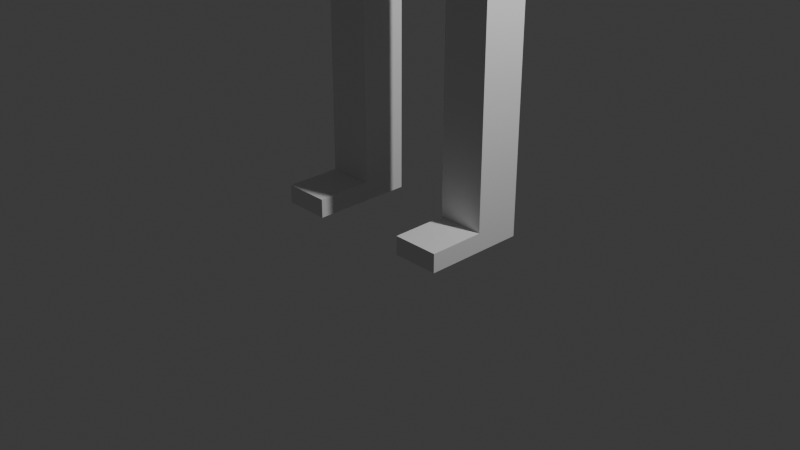 # Source: Basic_TwoLeg.blend  (saved by Blender 5.2.44; exported with 4.5.12 LTS)
import bpy
from mathutils import Matrix  # noqa: F401  (used for matrix-valued properties, if any)

bpy.ops.wm.read_factory_settings(use_empty=True)
scene = bpy.context.scene
scene.name = 'Scene'

# ---- collections
col_collection = bpy.data.collections.new('Collection'); scene.collection.children.link(col_collection)

# ---- materials (node trees are filled in below, after node groups)
mat_material = bpy.data.materials.new('Material')
mat_material.alpha_threshold = 0.0
mat_material.use_backface_culling_lightprobe_volume = False
mat_material.roughness = 0.5
mat_material.line_color = (0.0, 0.0, 0.0, 1.0)

# ---- material node trees
mat_material.use_nodes = True; mat_material.node_tree.nodes.clear()
_N = mat_material.node_tree.nodes; _L = mat_material.node_tree.links
n0 = _N.new('ShaderNodeOutputMaterial'); n0.name = 'Material Output'; n0.location = (200, 100)
n1 = _N.new('ShaderNodeBsdfPrincipled'); n1.name = 'Principled BSDF'; n1.location = (-200, 100)
n1.inputs[10].default_value = 0.005
_L.new(n1.outputs[0], n0.inputs[0])
n0.is_active_output = True

# ---- world
world_world = bpy.data.worlds.new('World'); scene.world = world_world
world_world.use_nodes = True; world_world.node_tree.nodes.clear()
_N = world_world.node_tree.nodes; _L = world_world.node_tree.links
n0 = _N.new('ShaderNodeOutputWorld'); n0.name = 'World Output'; n0.location = (200, 100)
n1 = _N.new('ShaderNodeBackground'); n1.name = 'Background'; n1.location = (-200, 100)
n1.inputs[0].default_value = (0.05088, 0.05088, 0.05088, 1.0)
_L.new(n1.outputs[0], n0.inputs[0])
n0.is_active_output = True
world_world.color = (0.05088, 0.05088, 0.05088)
world_world.sun_shadow_jitter_overblur = 0.0

# ---- cameras
cam_camera = bpy.data.cameras.new('Camera')
cam_camera.clip_end = 100.0
cam_camera.ortho_scale = 7.314

# ---- lights
light_light = bpy.data.lights.new('Light', 'POINT')
light_light.energy = 1000.0
light_light.shadow_soft_size = 0.1

# ---- meshes
me_cube = bpy.data.meshes.new('Cube')
me_cube.from_pydata([(1.0, 1.301, 6.201), (1.0, 1.301, 4.201), (1.0, -0.6986, 6.201), (1.0, -0.6986, 4.201), (-1.0, 1.301, 6.201), (-1.0, 1.301, 4.201), (-1.0, -0.6986, 6.201), (-1.0, -0.6986, 4.201), (0.55, 0.05141, 0.2007), (0.55, 0.05141, 4.201), (0.55, 0.5514, 0.2007), (0.55, 0.5514, 4.201), (1.05, 0.05141, 0.2007), (1.05, 0.05141, 4.201), (1.05, 0.5514, 0.2007), (1.05, 0.5514, 4.201), (0.55, 0.05141, 2.201), (0.55, 0.5514, 2.201), (1.05, 0.5514, 2.201), (1.05, 0.05141, 2.201), (0.55, 0.5514, 0.0), (1.05, 0.5514, 0.0), (0.55, -0.5514, 0.2007), (1.05, -0.5514, 0.2007), (0.55, -0.5514, 0.0), (1.05, -0.5514, 0.0), (-0.55, 0.05141, 0.2007), (-0.55, 0.05141, 4.201), (-0.55, 0.5514, 0.2007), (-0.55, 0.5514, 4.201), (-1.05, 0.05141, 0.2007), (-1.05, 0.05141, 4.201), (-1.05, 0.5514, 0.2007), (-1.05, 0.5514, 4.201), (-0.55, 0.05141, 2.201), (-0.55, 0.5514, 2.201), (-1.05, 0.5514, 2.201), (-1.05, 0.05141, 2.201), (-0.55, 0.5514, 0.0), (-1.05, 0.5514, 0.0), (-0.55, -0.5514, 0.2007), (-1.05, -0.5514, 0.2007), (-0.55, -0.5514, 0.0), (-1.05, -0.5514, 0.0)], [], [(0, 4, 6, 2), (3, 2, 6, 7), (7, 6, 4, 5), (5, 1, 3, 7), (1, 0, 2, 3), (5, 4, 0, 1), (16, 9, 11, 17), (17, 11, 15, 18), (18, 15, 13, 19), (19, 13, 9, 16), (10, 14, 21, 20), (15, 11, 9, 13), (12, 19, 16, 8), (14, 18, 19, 12), (10, 17, 18, 14), (8, 16, 17, 10), (20, 21, 25, 24), (8, 10, 20, 24, 22), (14, 12, 23, 25, 21), (12, 8, 22, 23), (23, 22, 24, 25), (34, 35, 29, 27), (35, 36, 33, 29), (36, 37, 31, 33), (37, 34, 27, 31), (28, 38, 39, 32), (33, 31, 27, 29), (30, 26, 34, 37), (32, 30, 37, 36), (28, 32, 36, 35), (26, 28, 35, 34), (38, 42, 43, 39), (26, 40, 42, 38, 28), (32, 39, 43, 41, 30), (30, 41, 40, 26), (41, 43, 42, 40)])
me_cube.polygons.foreach_set('material_index', [0, 0, 0, 0, 0, 0, 1, 1, 1, 1, 1, 1, 1, 1, 1, 1, 1, 1, 1, 1, 1, 1, 1, 1, 1, 1, 1, 1, 1, 1, 1, 1, 1, 1, 1, 1])
_uv = me_cube.uv_layers.new(name='UVMap')
_uv.uv.foreach_set('vector', [0.625, 0.5, 0.875, 0.5, 0.875, 0.75, 0.625, 0.75, 0.375, 0.75, 0.625, 0.75, 0.625, 1.0, 0.375, 1.0, 0.375, 0.0, 0.625, 0.0, 0.625, 0.25, 0.375, 0.25, 0.125, 0.5, 0.375, 0.5, 0.375, 0.75, 0.125, 0.75, 0.375, 0.5, 0.625, 0.5, 0.625, 0.75, 0.375, 0.75, 0.375, 0.25, 0.625, 0.25, 0.625, 0.5, 0.375, 0.5, 0.5, 0.0, 0.625, 0.0, 0.625, 0.25, 0.5, 0.25, 0.5, 0.25, 0.625, 0.25, 0.625, 0.5, 0.5, 0.5, 0.5, 0.5, 0.625, 0.5, 0.625, 0.75, 0.5, 0.75, 0.5, 0.75, 0.625, 0.75, 0.625, 1.0, 0.5, 1.0, 0.375, 0.25, 0.375, 0.5, 0.375, 0.5, 0.375, 0.25, 0.625, 0.5, 0.875, 0.5, 0.875, 0.75, 0.625, 0.75, 0.375, 0.75, 0.5, 0.75, 0.5, 1.0, 0.375, 1.0, 0.375, 0.5, 0.5, 0.5, 0.5, 0.75, 0.375, 0.75, 0.375, 0.25, 0.5, 0.25, 0.5, 0.5, 0.375, 0.5, 0.375, 0.0, 0.5, 0.0, 0.5, 0.25, 0.375, 0.25, 0.125, 0.5, 0.375, 0.5, 0.375, 0.75, 0.125, 0.75, 0.375, 0.0, 0.375, 0.25, 0.375, 0.25, 0.375, 0.0, 0.375, 0.0, 0.375, 0.5, 0.375, 0.75, 0.375, 0.75, 0.375, 0.75, 0.375, 0.5, 0.375, 0.75, 0.375, 1.0, 0.375, 1.0, 0.375, 0.75, 0.375, 0.75, 0.375, 1.0, 0.375, 1.0, 0.375, 0.75, 0.5, 0.0, 0.5, 0.25, 0.625, 0.25, 0.625, 0.0, 0.5, 0.25, 0.5, 0.5, 0.625, 0.5, 0.625, 0.25, 0.5, 0.5, 0.5, 0.75, 0.625, 0.75, 0.625, 0.5, 0.5, 0.75, 0.5, 1.0, 0.625, 1.0, 0.625, 0.75, 0.375, 0.25, 0.375, 0.25, 0.375, 0.5, 0.375, 0.5, 0.625, 0.5, 0.625, 0.75, 0.875, 0.75, 0.875, 0.5, 0.375, 0.75, 0.375, 1.0, 0.5, 1.0, 0.5, 0.75, 0.375, 0.5, 0.375, 0.75, 0.5, 0.75, 0.5, 0.5, 0.375, 0.25, 0.375, 0.5, 0.5, 0.5, 0.5, 0.25, 0.375, 0.0, 0.375, 0.25, 0.5, 0.25, 0.5, 0.0, 0.125, 0.5, 0.125, 0.75, 0.375, 0.75, 0.375, 0.5, 0.375, 0.0, 0.375, 0.0, 0.375, 0.0, 0.375, 0.25, 0.375, 0.25, 0.375, 0.5, 0.375, 0.5, 0.375, 0.75, 0.375, 0.75, 0.375, 0.75, 0.375, 0.75, 0.375, 0.75, 0.375, 1.0, 0.375, 1.0, 0.375, 0.75, 0.375, 0.75, 0.375, 1.0, 0.375, 1.0])
me_cube.materials.append(mat_material)
me_cube.materials.append(None)
me_cube.use_mirror_vertex_groups = False
me_cube.update()
arm_armature_003 = bpy.data.armatures.new('Armature.003')  # bones are not reproduced

# ---- objects
ob_cube = bpy.data.objects.new('Cube', me_cube)
ob_light = bpy.data.objects.new('Light', light_light)
ob_camera = bpy.data.objects.new('Camera', cam_camera)
ob_armature_003 = bpy.data.objects.new('Armature.003', arm_armature_003)

# ---- transforms, parenting, visibility, modifiers, constraints
ob_cube.parent = ob_armature_003
ob_cube.location = (0.0, 0.0, 0.0)
ob_cube.lock_rotations_4d = False
ob_cube.empty_display_type = 'ARROWS'
ob_cube.lineart.crease_threshold = 0.0
_vg = ob_cube.vertex_groups.new(name='Body')
for _i, _w in zip([0, 1, 2, 3, 4, 5, 6, 7], [0.8131, 0.09845, 0.8102, 0.08731, 0.8102, 0.08731, 0.8131, 0.09845]): _vg.add([_i], _w, 'REPLACE')
_vg = ob_cube.vertex_groups.new(name='Thigh.R')
for _i, _w in zip([27, 29, 31, 33, 34, 35, 36, 37], [0.991, 0.9919, 0.9919, 0.991, 0.5, 0.5, 0.5, 0.5]): _vg.add([_i], _w, 'REPLACE')
_vg = ob_cube.vertex_groups.new(name='Shin.R')
for _i, _w in zip([26, 28, 30, 32, 34, 35, 36, 37], [1.0, 1.0, 1.0, 1.0, 0.5, 0.5, 0.5, 0.5]): _vg.add([_i], _w, 'REPLACE')
_vg = ob_cube.vertex_groups.new(name='Foot.R')
_vg.add([38, 39, 40, 41, 42, 43], 1.0, 'REPLACE')
_vg = ob_cube.vertex_groups.new(name='Thigh.L')
for _i, _w in zip([9, 11, 13, 15, 16, 17, 18, 19], [0.991, 0.9919, 0.9919, 0.991, 0.5, 0.5, 0.5, 0.5]): _vg.add([_i], _w, 'REPLACE')
_vg = ob_cube.vertex_groups.new(name='Shin.L')
for _i, _w in zip([8, 10, 12, 14, 16, 17, 18, 19], [1.0, 1.0, 1.0, 1.0, 0.5, 0.5, 0.5, 0.5]): _vg.add([_i], _w, 'REPLACE')
_vg = ob_cube.vertex_groups.new(name='Foot.L')
_vg.add([20, 21, 22, 23, 24, 25], 1.0, 'REPLACE')
_m = ob_cube.modifiers.new('Armature', 'ARMATURE')
_m.object = ob_armature_003
ob_light.location = (4.076, 1.005, 5.904)
ob_light.rotation_euler = (0.6503, 0.05522, 1.866)
ob_light.lock_rotations_4d = False
ob_light.empty_display_type = 'ARROWS'
ob_light.color = (0.0, 0.0, 0.0, 0.0)
ob_light.lineart.crease_threshold = 0.0
ob_camera.location = (7.359, -6.926, 4.958)
ob_camera.rotation_euler = (1.109, 0.0, 0.8149)
ob_camera.lock_rotations_4d = False
ob_camera.empty_display_type = 'ARROWS'
ob_camera.color = (0.0, 0.0, 0.0, 0.0)
ob_camera.display_type = 'WIRE'
ob_camera.lineart.crease_threshold = 0.0
ob_armature_003.location = (0.0, 0.0, 0.0)

# ---- collection membership
col_collection.objects.link(ob_cube)
col_collection.objects.link(ob_light)
col_collection.objects.link(ob_camera)
col_collection.objects.link(ob_armature_003)

# ---- scene / render settings (as saved in the file)
scene.camera = ob_camera
scene.frame_start = 1; scene.frame_end = 250; scene.frame_set(1)
scene.render.engine = 'BLENDER_EEVEE_NEXT'
scene.render.bake_bias = 0.0
scene.render.bake_samples = 0
scene.render.compositor_device = 'GPU'
scene.eevee.use_volume_custom_range = False
scene.eevee.fast_gi_thickness_near = 0.1
scene.eevee.fast_gi_thickness_far = 0.0
scene.eevee.ray_tracing_options.screen_trace_thickness = 0.1
bpy.context.view_layer.update()

